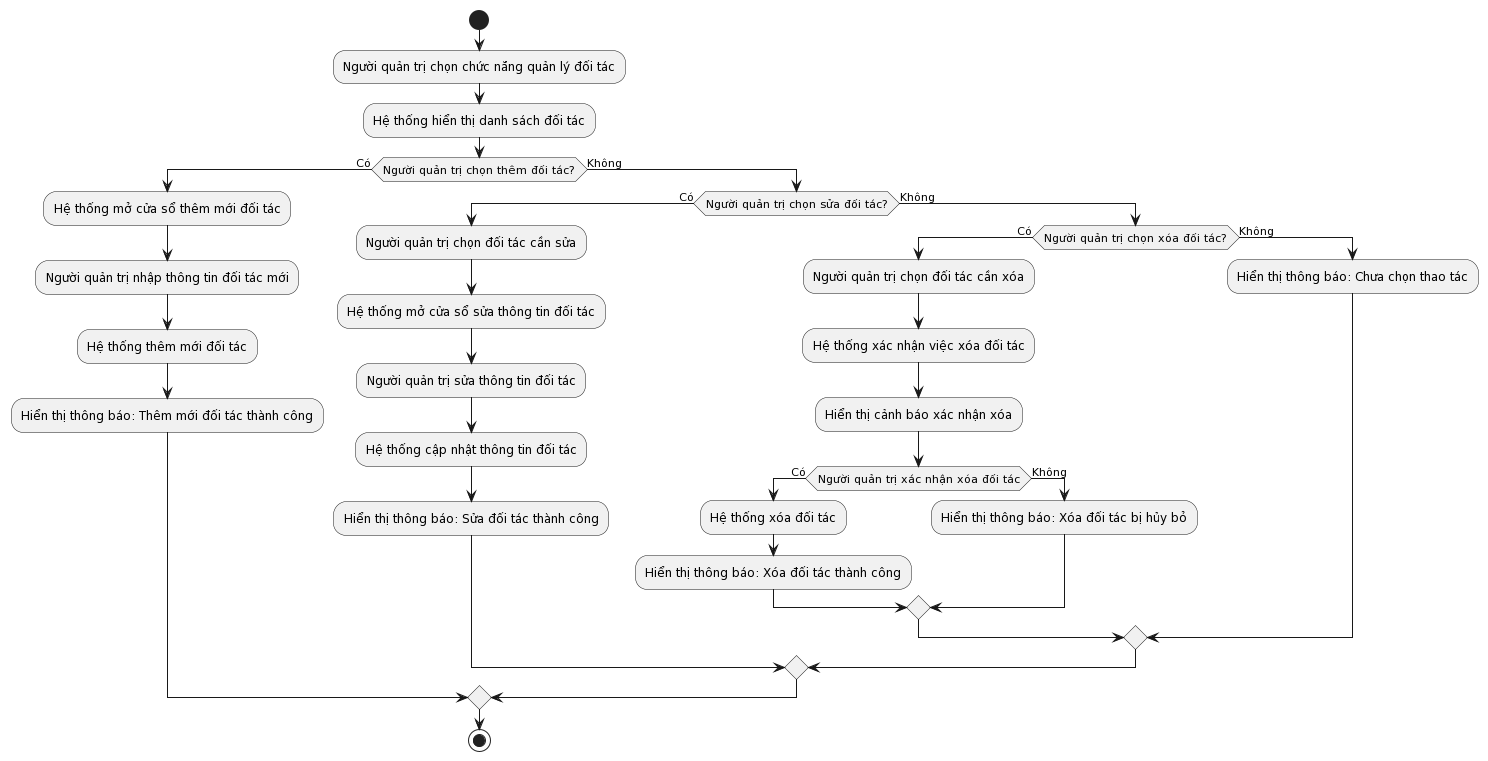

The diagram above was rendered by PlantUML. Its source (embedded in the PNG):
@startuml
start
:Người quản trị chọn chức năng quản lý đối tác;
:Hệ thống hiển thị danh sách đối tác;

if (Người quản trị chọn thêm đối tác?) then (Có)
  :Hệ thống mở cửa sổ thêm mới đối tác;
  :Người quản trị nhập thông tin đối tác mới;
  :Hệ thống thêm mới đối tác;
  :Hiển thị thông báo: Thêm mới đối tác thành công;
else (Không)
  if (Người quản trị chọn sửa đối tác?) then (Có)
    :Người quản trị chọn đối tác cần sửa;
    :Hệ thống mở cửa sổ sửa thông tin đối tác;
    :Người quản trị sửa thông tin đối tác;
    :Hệ thống cập nhật thông tin đối tác;
    :Hiển thị thông báo: Sửa đối tác thành công;
  else (Không)
    if (Người quản trị chọn xóa đối tác?) then (Có)
      :Người quản trị chọn đối tác cần xóa;
      :Hệ thống xác nhận việc xóa đối tác;
      :Hiển thị cảnh báo xác nhận xóa;
      if (Người quản trị xác nhận xóa đối tác) then (Có)
        :Hệ thống xóa đối tác;
        :Hiển thị thông báo: Xóa đối tác thành công;
      else (Không)
        :Hiển thị thông báo: Xóa đối tác bị hủy bỏ;
      endif
    else (Không)
      :Hiển thị thông báo: Chưa chọn thao tác;
    endif
  endif
endif

stop
@enduml